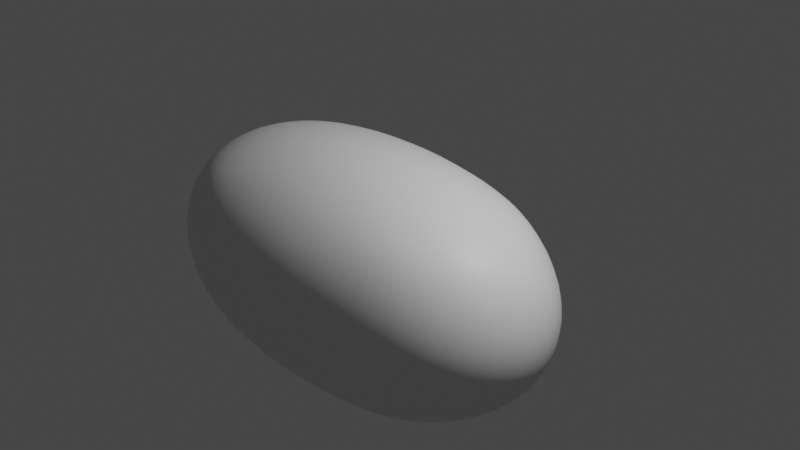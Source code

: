 # Source: 8_Rock_2.blend  (saved by Blender 2.80.24; exported with 4.5.12 LTS)
import bpy
from mathutils import Matrix  # noqa: F401  (used for matrix-valued properties, if any)

bpy.ops.wm.read_factory_settings(use_empty=True)
scene = bpy.context.scene
scene.name = 'Scene'

# ---- collections
col_collection_1 = bpy.data.collections.new('Collection 1'); scene.collection.children.link(col_collection_1)

# ---- materials (node trees are filled in below, after node groups)
mat_material = bpy.data.materials.new('Material')
mat_material.alpha_threshold = 0.0
mat_material.use_transparent_shadow = False
mat_material.roughness = 0.5
mat_material.line_color = (0.0, 0.0, 0.0, 1.0)

# ---- material node trees
mat_material.use_nodes = True; mat_material.node_tree.nodes.clear()
_N = mat_material.node_tree.nodes; _L = mat_material.node_tree.links
n0 = _N.new('ShaderNodeOutputMaterial'); n0.name = 'Material Output'; n0.location = (300, 300)
n1 = _N.new('ShaderNodeBsdfPrincipled'); n1.name = 'Principled BSDF'; n1.location = (10, 300)
n1.distribution = 'GGX'
n1.subsurface_method = 'BURLEY'
n1.inputs[3].default_value = 1.45
_L.new(n1.outputs[0], n0.inputs[0])
n0.is_active_output = True

# ---- world
world_world = bpy.data.worlds.new('World'); scene.world = world_world
world_world.color = (0.05088, 0.05088, 0.05088)
world_world.use_sun_shadow = False
world_world.sun_shadow_jitter_overblur = 0.0

# ---- cameras
cam_camera = bpy.data.cameras.new('Camera')
cam_camera.clip_end = 100.0
cam_camera.ortho_scale = 7.314
cam_camera.dof.focus_distance = 0.0
cam_camera.dof.aperture_fstop = 128.0

# ---- lights
light_lamp = bpy.data.lights.new('Lamp', 'POINT')
light_lamp.transmission_factor = 0.0
light_lamp.cutoff_distance = 30.0
light_lamp.energy = 1000.0
light_lamp.shadow_buffer_clip_start = 1.001
light_lamp.shadow_soft_size = 0.1
light_lamp.shadow_maximum_resolution = 0.006
light_lamp.use_absolute_resolution = True

# ---- meshes
me_cube = bpy.data.meshes.new('Cube')
me_cube.from_pydata([(2.367, 1.0, 1.0), (2.367, 1.0, -1.0), (2.367, -1.0, 1.0), (2.367, -1.0, -1.0), (-2.367, 1.0, 1.0), (-2.367, 1.0, -1.0), (-2.367, -1.0, 1.0), (-2.367, -1.0, -1.0)], [], [(0, 4, 6, 2), (3, 2, 6, 7), (7, 6, 4, 5), (5, 1, 3, 7), (1, 0, 2, 3), (5, 4, 0, 1)])
me_cube.polygons.foreach_set('use_smooth', [True] * 6)
_uv = me_cube.uv_layers.new(name='UVMap')
_uv.uv.foreach_set('vector', [0.375, 0.0, 0.625, 0.0, 0.625, 0.25, 0.375, 0.25, 0.375, 0.25, 0.625, 0.25, 0.625, 0.5, 0.375, 0.5, 0.375, 0.5, 0.625, 0.5, 0.625, 0.75, 0.375, 0.75, 0.375, 0.75, 0.625, 0.75, 0.625, 1.0, 0.375, 1.0, 0.125, 0.5, 0.375, 0.5, 0.375, 0.75, 0.125, 0.75, 0.625, 0.5, 0.875, 0.5, 0.875, 0.75, 0.625, 0.75])
me_cube.materials.append(mat_material)
me_cube.use_remesh_preserve_volume = False
me_cube.use_remesh_preserve_attributes = False
me_cube.use_mirror_vertex_groups = False
me_cube.update()

# ---- objects
ob_cube = bpy.data.objects.new('Cube', me_cube)
ob_lamp = bpy.data.objects.new('Lamp', light_lamp)
ob_camera = bpy.data.objects.new('Camera', cam_camera)

# ---- transforms, parenting, visibility, modifiers, constraints
ob_cube.location = (0.0, 0.0, 0.0)
ob_cube.lock_rotations_4d = False
ob_cube.empty_display_type = 'ARROWS'
ob_cube.lineart.crease_threshold = 0.0
_m = ob_cube.modifiers.new('Large SubDiv', 'SUBSURF')
_m.uv_smooth = 'PRESERVE_CORNERS'
_m.levels = 6
_m.show_only_control_edges = False
_m = ob_cube.modifiers.new('Large', 'DISPLACE')
_m = ob_cube.modifiers.new('Med SubDiv', 'SUBSURF')
_m.uv_smooth = 'PRESERVE_CORNERS'
_m.levels = 3
_m.show_only_control_edges = False
_m.use_creases = False
_m = ob_cube.modifiers.new('Med', 'DISPLACE')
_m.mid_level = 1.0
_m.strength = -0.1
ob_lamp.location = (4.076, 1.005, 5.904)
ob_lamp.rotation_euler = (0.6503, 0.05522, 1.866)
ob_lamp.lock_rotations_4d = False
ob_lamp.empty_display_type = 'ARROWS'
ob_lamp.color = (0.0, 0.0, 0.0, 0.0)
ob_lamp.lineart.crease_threshold = 0.0
ob_camera.location = (7.481, -6.508, 5.344)
ob_camera.rotation_euler = (1.109, 0.0, 0.8149)
ob_camera.lock_rotations_4d = False
ob_camera.empty_display_type = 'ARROWS'
ob_camera.color = (0.0, 0.0, 0.0, 0.0)
ob_camera.display_type = 'WIRE'
ob_camera.lineart.crease_threshold = 0.0

# ---- collection membership
col_collection_1.objects.link(ob_cube)
col_collection_1.objects.link(ob_lamp)
col_collection_1.objects.link(ob_camera)

# ---- scene / render settings (as saved in the file)
scene.camera = ob_camera
scene.frame_start = 1; scene.frame_end = 250; scene.frame_set(1)
scene.render.engine = 'BLENDER_EEVEE_NEXT'
scene.render.motion_blur_shutter = 1.0
scene.cycles.use_denoising = False
scene.cycles.samples = 128
scene.cycles.sampling_pattern = 'TABULATED_SOBOL'
scene.cycles.use_adaptive_sampling = False
scene.cycles.use_light_tree = False
scene.view_settings.view_transform = 'Filmic'
bpy.context.view_layer.update()
